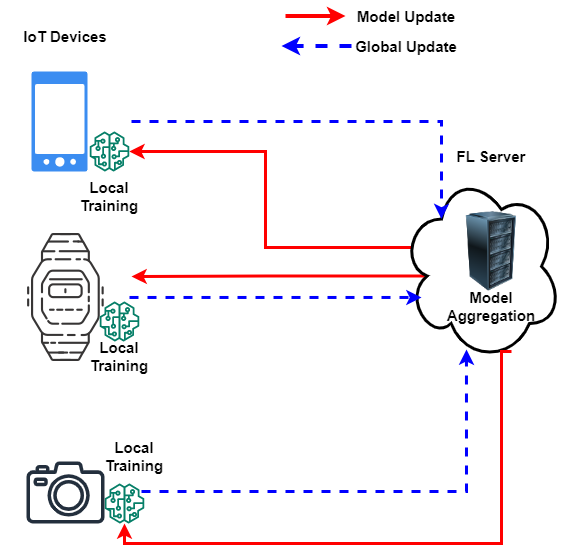

The diagram above was exported from draw.io. Its source (the exported page's mxGraphModel, read from the mxfile embedded in the PNG):
<mxGraphModel dx="806" dy="1631" grid="1" gridSize="10" guides="1" tooltips="1" connect="1" arrows="1" fold="1" page="1" pageScale="1" pageWidth="827" pageHeight="1169" math="0" shadow="0">
  <root>
    <mxCell id="0" />
    <mxCell id="1" parent="0" />
    <mxCell id="4JWR9dvPWi3vcgIt5EIz-15" style="edgeStyle=orthogonalEdgeStyle;rounded=0;orthogonalLoop=1;jettySize=auto;html=1;exitX=0.16;exitY=0.55;exitDx=0;exitDy=0;exitPerimeter=0;entryX=1.016;entryY=0.336;entryDx=0;entryDy=0;entryPerimeter=0;fontSize=15;strokeColor=#FF0000;strokeWidth=3;fontStyle=1" edge="1" parent="1" source="4JWR9dvPWi3vcgIt5EIz-1" target="4JWR9dvPWi3vcgIt5EIz-6">
      <mxGeometry relative="1" as="geometry" />
    </mxCell>
    <mxCell id="4JWR9dvPWi3vcgIt5EIz-20" style="edgeStyle=orthogonalEdgeStyle;rounded=0;orthogonalLoop=1;jettySize=auto;html=1;exitX=0.07;exitY=0.4;exitDx=0;exitDy=0;exitPerimeter=0;strokeColor=#FF0000;strokeWidth=3;fontSize=15;fontStyle=1" edge="1" parent="1" source="4JWR9dvPWi3vcgIt5EIz-1" target="4JWR9dvPWi3vcgIt5EIz-12">
      <mxGeometry relative="1" as="geometry" />
    </mxCell>
    <mxCell id="4JWR9dvPWi3vcgIt5EIz-1" value="" style="ellipse;shape=cloud;whiteSpace=wrap;html=1;strokeWidth=3;fontStyle=1" vertex="1" parent="1">
      <mxGeometry x="500" y="170" width="160" height="190" as="geometry" />
    </mxCell>
    <mxCell id="4JWR9dvPWi3vcgIt5EIz-2" value="" style="image;html=1;image=img/lib/clip_art/computers/Server_Rack_128x128.png;strokeWidth=3;fontStyle=1" vertex="1" parent="1">
      <mxGeometry x="550" y="210" width="80" height="80" as="geometry" />
    </mxCell>
    <mxCell id="4JWR9dvPWi3vcgIt5EIz-3" value="&lt;span&gt;&lt;font style=&quot;font-size: 15px;&quot;&gt;FL Server&lt;/font&gt;&lt;/span&gt;" style="text;html=1;strokeColor=none;fillColor=none;align=center;verticalAlign=middle;whiteSpace=wrap;rounded=0;strokeWidth=3;fontStyle=1" vertex="1" parent="1">
      <mxGeometry x="550" y="140" width="80" height="30" as="geometry" />
    </mxCell>
    <mxCell id="4JWR9dvPWi3vcgIt5EIz-4" value="&lt;span&gt;Model Aggregation&lt;/span&gt;" style="text;html=1;strokeColor=none;fillColor=none;align=center;verticalAlign=middle;whiteSpace=wrap;rounded=0;strokeWidth=3;fontSize=15;fontStyle=1" vertex="1" parent="1">
      <mxGeometry x="560" y="290" width="60" height="30" as="geometry" />
    </mxCell>
    <mxCell id="4JWR9dvPWi3vcgIt5EIz-8" style="edgeStyle=orthogonalEdgeStyle;rounded=0;orthogonalLoop=1;jettySize=auto;html=1;entryX=0.25;entryY=0.25;entryDx=0;entryDy=0;entryPerimeter=0;fontSize=15;strokeWidth=3;dashed=1;strokeColor=#0000FF;fontStyle=1" edge="1" parent="1" target="4JWR9dvPWi3vcgIt5EIz-1">
      <mxGeometry relative="1" as="geometry">
        <mxPoint x="230" y="120" as="sourcePoint" />
      </mxGeometry>
    </mxCell>
    <mxCell id="4JWR9dvPWi3vcgIt5EIz-5" value="" style="sketch=0;html=1;aspect=fixed;strokeColor=none;shadow=0;align=center;verticalAlign=top;fillColor=#3B8DF1;shape=mxgraph.gcp2.phone_android;strokeWidth=3;fontSize=15;fontStyle=1" vertex="1" parent="1">
      <mxGeometry x="130" y="70" width="56" height="100" as="geometry" />
    </mxCell>
    <mxCell id="4JWR9dvPWi3vcgIt5EIz-9" style="edgeStyle=orthogonalEdgeStyle;rounded=0;orthogonalLoop=1;jettySize=auto;html=1;entryX=0.125;entryY=0.663;entryDx=0;entryDy=0;entryPerimeter=0;fontSize=15;strokeWidth=3;strokeColor=#0000FF;dashed=1;fontStyle=1" edge="1" parent="1" source="4JWR9dvPWi3vcgIt5EIz-6" target="4JWR9dvPWi3vcgIt5EIz-1">
      <mxGeometry relative="1" as="geometry" />
    </mxCell>
    <mxCell id="4JWR9dvPWi3vcgIt5EIz-6" value="" style="shape=image;html=1;verticalAlign=top;verticalLabelPosition=bottom;labelBackgroundColor=#ffffff;imageAspect=0;aspect=fixed;image=https://cdn2.iconfinder.com/data/icons/80-s-stuffs-outline/60/Asset_16-128.png;strokeWidth=3;fontSize=15;fontStyle=1" vertex="1" parent="1">
      <mxGeometry x="100" y="232" width="128" height="128" as="geometry" />
    </mxCell>
    <mxCell id="4JWR9dvPWi3vcgIt5EIz-10" style="edgeStyle=orthogonalEdgeStyle;rounded=0;orthogonalLoop=1;jettySize=auto;html=1;entryX=0.406;entryY=0.937;entryDx=0;entryDy=0;entryPerimeter=0;fontSize=15;strokeWidth=3;strokeColor=#0000FF;dashed=1;fontStyle=1" edge="1" parent="1" target="4JWR9dvPWi3vcgIt5EIz-1">
      <mxGeometry relative="1" as="geometry">
        <mxPoint x="240" y="490" as="sourcePoint" />
      </mxGeometry>
    </mxCell>
    <mxCell id="4JWR9dvPWi3vcgIt5EIz-7" value="" style="sketch=0;outlineConnect=0;fontColor=#232F3E;gradientColor=none;fillColor=#232F3D;strokeColor=none;dashed=0;verticalLabelPosition=bottom;verticalAlign=top;align=center;html=1;fontSize=12;fontStyle=1;aspect=fixed;pointerEvents=1;shape=mxgraph.aws4.camera2;strokeWidth=3;" vertex="1" parent="1">
      <mxGeometry x="125" y="460" width="78" height="62" as="geometry" />
    </mxCell>
    <mxCell id="4JWR9dvPWi3vcgIt5EIz-11" value="&lt;span style=&quot;font-size: 15px;&quot;&gt;&lt;span&gt;IoT Devices&lt;/span&gt;&lt;/span&gt;" style="text;html=1;strokeColor=none;fillColor=none;align=center;verticalAlign=middle;whiteSpace=wrap;rounded=0;strokeWidth=3;fontStyle=1" vertex="1" parent="1">
      <mxGeometry x="120" y="20" width="88" height="30" as="geometry" />
    </mxCell>
    <mxCell id="4JWR9dvPWi3vcgIt5EIz-12" value="" style="sketch=0;outlineConnect=0;fontColor=#232F3E;gradientColor=none;fillColor=#067F68;strokeColor=none;dashed=0;verticalLabelPosition=bottom;verticalAlign=top;align=center;html=1;fontSize=12;fontStyle=1;aspect=fixed;pointerEvents=1;shape=mxgraph.aws4.sagemaker_model;strokeWidth=3;" vertex="1" parent="1">
      <mxGeometry x="188" y="130" width="40" height="40" as="geometry" />
    </mxCell>
    <mxCell id="4JWR9dvPWi3vcgIt5EIz-13" value="" style="sketch=0;outlineConnect=0;fontColor=#232F3E;gradientColor=none;fillColor=#067F68;strokeColor=none;dashed=0;verticalLabelPosition=bottom;verticalAlign=top;align=center;html=1;fontSize=12;fontStyle=1;aspect=fixed;pointerEvents=1;shape=mxgraph.aws4.sagemaker_model;strokeWidth=3;" vertex="1" parent="1">
      <mxGeometry x="198" y="300" width="40" height="40" as="geometry" />
    </mxCell>
    <mxCell id="4JWR9dvPWi3vcgIt5EIz-14" value="" style="sketch=0;outlineConnect=0;fontColor=#232F3E;gradientColor=none;fillColor=#067F68;strokeColor=none;dashed=0;verticalLabelPosition=bottom;verticalAlign=top;align=center;html=1;fontSize=12;fontStyle=1;aspect=fixed;pointerEvents=1;shape=mxgraph.aws4.sagemaker_model;strokeWidth=3;" vertex="1" parent="1">
      <mxGeometry x="203" y="482" width="40" height="40" as="geometry" />
    </mxCell>
    <mxCell id="4JWR9dvPWi3vcgIt5EIz-18" style="edgeStyle=orthogonalEdgeStyle;rounded=0;orthogonalLoop=1;jettySize=auto;html=1;fontSize=15;strokeColor=#FF0000;strokeWidth=3;fontStyle=1" edge="1" parent="1" target="4JWR9dvPWi3vcgIt5EIz-14">
      <mxGeometry relative="1" as="geometry">
        <mxPoint x="600" y="350" as="sourcePoint" />
        <mxPoint x="254.448" y="530.008" as="targetPoint" />
        <Array as="points">
          <mxPoint x="610" y="350" />
          <mxPoint x="600" y="350" />
          <mxPoint x="600" y="542" />
          <mxPoint x="223" y="542" />
        </Array>
      </mxGeometry>
    </mxCell>
    <mxCell id="4JWR9dvPWi3vcgIt5EIz-21" value="&lt;span&gt;Local Training&lt;/span&gt;" style="text;html=1;strokeColor=none;fillColor=none;align=center;verticalAlign=middle;whiteSpace=wrap;rounded=0;strokeWidth=3;fontSize=15;fontStyle=1" vertex="1" parent="1">
      <mxGeometry x="178" y="180" width="60" height="30" as="geometry" />
    </mxCell>
    <mxCell id="4JWR9dvPWi3vcgIt5EIz-22" value="&lt;span&gt;Local Training&lt;/span&gt;" style="text;html=1;strokeColor=none;fillColor=none;align=center;verticalAlign=middle;whiteSpace=wrap;rounded=0;strokeWidth=3;fontSize=15;fontStyle=1" vertex="1" parent="1">
      <mxGeometry x="188" y="340" width="60" height="30" as="geometry" />
    </mxCell>
    <mxCell id="4JWR9dvPWi3vcgIt5EIz-23" value="&lt;span&gt;Local Training&lt;/span&gt;" style="text;html=1;strokeColor=none;fillColor=none;align=center;verticalAlign=middle;whiteSpace=wrap;rounded=0;strokeWidth=3;fontSize=15;fontStyle=1" vertex="1" parent="1">
      <mxGeometry x="203" y="440" width="60" height="30" as="geometry" />
    </mxCell>
    <mxCell id="4JWR9dvPWi3vcgIt5EIz-26" value="Model Update" style="text;html=1;strokeColor=none;fillColor=none;align=center;verticalAlign=middle;whiteSpace=wrap;rounded=0;strokeWidth=3;fontSize=15;fontStyle=1" vertex="1" parent="1">
      <mxGeometry x="450" width="110" height="30" as="geometry" />
    </mxCell>
    <mxCell id="4JWR9dvPWi3vcgIt5EIz-29" value="" style="endArrow=classic;html=1;rounded=0;strokeColor=#FF0000;strokeWidth=4;fontSize=15;" edge="1" parent="1">
      <mxGeometry width="50" height="50" relative="1" as="geometry">
        <mxPoint x="384" y="14.5" as="sourcePoint" />
        <mxPoint x="444" y="14.5" as="targetPoint" />
      </mxGeometry>
    </mxCell>
    <mxCell id="4JWR9dvPWi3vcgIt5EIz-28" value="Global Update" style="text;html=1;strokeColor=none;fillColor=none;align=center;verticalAlign=middle;whiteSpace=wrap;rounded=0;strokeWidth=3;fontSize=15;fontStyle=1" vertex="1" parent="1">
      <mxGeometry x="450" y="30" width="110" height="30" as="geometry" />
    </mxCell>
    <mxCell id="4JWR9dvPWi3vcgIt5EIz-31" value="" style="endArrow=classic;html=1;rounded=0;strokeColor=#0000FF;strokeWidth=4;fontSize=15;dashed=1;" edge="1" parent="1">
      <mxGeometry width="50" height="50" relative="1" as="geometry">
        <mxPoint x="450" y="44.5" as="sourcePoint" />
        <mxPoint x="380" y="44.5" as="targetPoint" />
      </mxGeometry>
    </mxCell>
  </root>
</mxGraphModel>